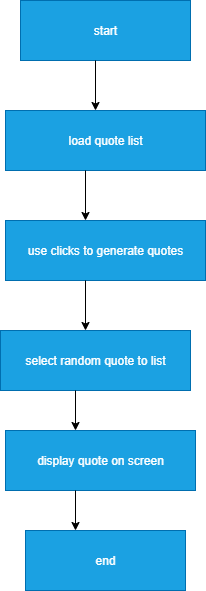

The diagram above was exported from draw.io. Its source (the exported page's mxGraphModel, read from the mxfile embedded in the PNG):
<mxGraphModel dx="1261" dy="562" grid="1" gridSize="10" guides="1" tooltips="1" connect="1" arrows="1" fold="1" page="1" pageScale="1" pageWidth="850" pageHeight="1100" math="0" shadow="0">
  <root>
    <mxCell id="0" />
    <mxCell id="1" parent="0" />
    <mxCell id="C55PFkp5JItHSB4ZX-hC-1" value="start" style="rounded=0;whiteSpace=wrap;html=1;fillColor=#1ba1e2;fontColor=#ffffff;strokeColor=#006EAF;" vertex="1" parent="1">
      <mxGeometry x="245" y="250" width="170" height="60" as="geometry" />
    </mxCell>
    <mxCell id="C55PFkp5JItHSB4ZX-hC-3" value="" style="endArrow=classic;html=1;rounded=0;" edge="1" parent="1">
      <mxGeometry width="50" height="50" relative="1" as="geometry">
        <mxPoint x="320" y="310" as="sourcePoint" />
        <mxPoint x="320" y="360" as="targetPoint" />
      </mxGeometry>
    </mxCell>
    <mxCell id="C55PFkp5JItHSB4ZX-hC-4" value="load quote list" style="rounded=0;whiteSpace=wrap;html=1;fillColor=#1ba1e2;fontColor=#ffffff;strokeColor=#006EAF;" vertex="1" parent="1">
      <mxGeometry x="230" y="360" width="200" height="60" as="geometry" />
    </mxCell>
    <mxCell id="C55PFkp5JItHSB4ZX-hC-6" value="" style="endArrow=classic;html=1;rounded=0;" edge="1" parent="1">
      <mxGeometry width="50" height="50" relative="1" as="geometry">
        <mxPoint x="310" y="420" as="sourcePoint" />
        <mxPoint x="310" y="470" as="targetPoint" />
      </mxGeometry>
    </mxCell>
    <mxCell id="C55PFkp5JItHSB4ZX-hC-7" value="use clicks to generate quotes" style="rounded=0;whiteSpace=wrap;html=1;fillColor=#1ba1e2;fontColor=#ffffff;strokeColor=#006EAF;" vertex="1" parent="1">
      <mxGeometry x="230" y="470" width="200" height="60" as="geometry" />
    </mxCell>
    <mxCell id="C55PFkp5JItHSB4ZX-hC-8" value="" style="endArrow=classic;html=1;rounded=0;" edge="1" parent="1">
      <mxGeometry width="50" height="50" relative="1" as="geometry">
        <mxPoint x="310" y="530" as="sourcePoint" />
        <mxPoint x="310" y="580" as="targetPoint" />
      </mxGeometry>
    </mxCell>
    <mxCell id="C55PFkp5JItHSB4ZX-hC-9" value="select random quote to list" style="rounded=0;whiteSpace=wrap;html=1;fillColor=#1ba1e2;fontColor=#ffffff;strokeColor=#006EAF;" vertex="1" parent="1">
      <mxGeometry x="225" y="580" width="190" height="60" as="geometry" />
    </mxCell>
    <mxCell id="C55PFkp5JItHSB4ZX-hC-10" value="" style="endArrow=classic;html=1;rounded=0;" edge="1" parent="1">
      <mxGeometry width="50" height="50" relative="1" as="geometry">
        <mxPoint x="300" y="640" as="sourcePoint" />
        <mxPoint x="300" y="680" as="targetPoint" />
      </mxGeometry>
    </mxCell>
    <mxCell id="C55PFkp5JItHSB4ZX-hC-13" value="display quote on screen" style="rounded=0;whiteSpace=wrap;html=1;fillColor=#1ba1e2;fontColor=#ffffff;strokeColor=#006EAF;" vertex="1" parent="1">
      <mxGeometry x="230" y="680" width="190" height="60" as="geometry" />
    </mxCell>
    <mxCell id="C55PFkp5JItHSB4ZX-hC-14" value="" style="endArrow=classic;html=1;rounded=0;" edge="1" parent="1">
      <mxGeometry width="50" height="50" relative="1" as="geometry">
        <mxPoint x="300" y="740" as="sourcePoint" />
        <mxPoint x="300" y="780" as="targetPoint" />
      </mxGeometry>
    </mxCell>
    <mxCell id="C55PFkp5JItHSB4ZX-hC-15" value="end" style="rounded=0;whiteSpace=wrap;html=1;fillColor=#1ba1e2;fontColor=#ffffff;strokeColor=#006EAF;" vertex="1" parent="1">
      <mxGeometry x="250" y="780" width="160" height="60" as="geometry" />
    </mxCell>
  </root>
</mxGraphModel>